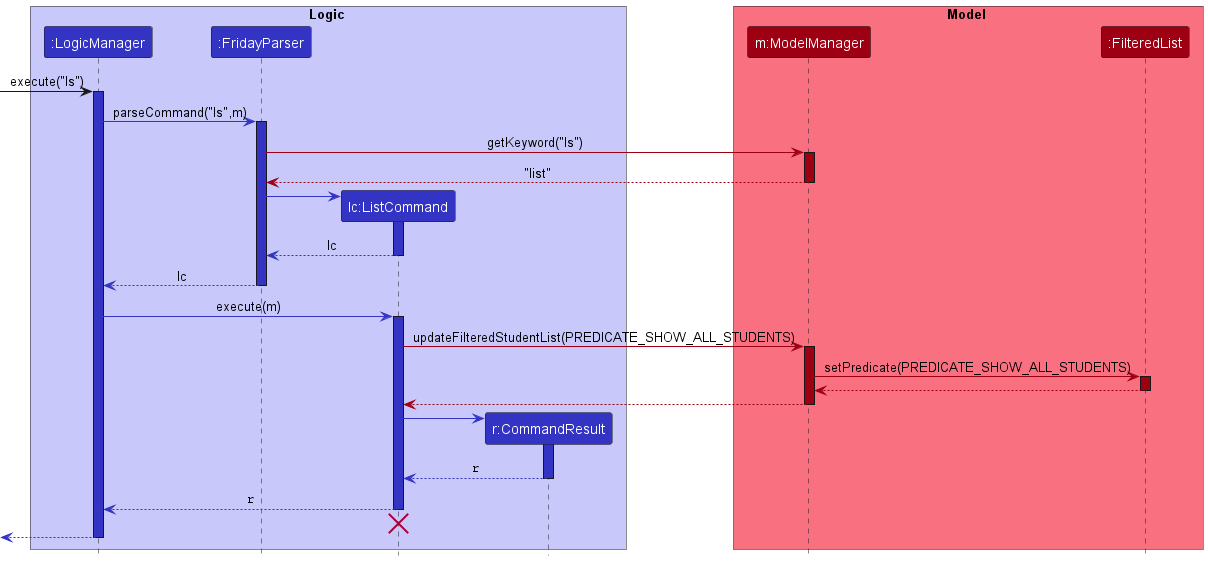

The diagram above was rendered by PlantUML. Its source (embedded in the PNG):
@startuml
!include style.puml

box Logic LOGIC_COLOR_T1
Participant ":LogicManager" as logicManager LOGIC_COLOR
Participant ":FridayParser" as fridayParser LOGIC_COLOR
Participant "lc:ListCommand" as listCommand LOGIC_COLOR
Participant "r:CommandResult" as commandResult LOGIC_COLOR
end box

box Model MODEL_COLOR_T1
Participant "m:ModelManager" as modelManager MODEL_COLOR
Participant ":FilteredList" as filteredList MODEL_COLOR
end box

[-> logicManager : execute("ls")
activate logicManager LOGIC_COLOR

logicManager -[LOGIC_COLOR]> fridayParser : parseCommand("ls",m)
activate fridayParser LOGIC_COLOR

fridayParser -[MODEL_COLOR]> modelManager : getKeyword("ls")
activate modelManager MODEL_COLOR

modelManager --[MODEL_COLOR]> fridayParser : "list"
deactivate modelManager

create listCommand
fridayParser -[LOGIC_COLOR]> listCommand :
activate listCommand LOGIC_COLOR

listCommand --[LOGIC_COLOR]> fridayParser : lc
deactivate listCommand

fridayParser --[LOGIC_COLOR]> logicManager : lc
deactivate fridayParser

logicManager -[LOGIC_COLOR]> listCommand : execute(m)
activate listCommand  LOGIC_COLOR

listCommand -[MODEL_COLOR]> modelManager : updateFilteredStudentList(PREDICATE_SHOW_ALL_STUDENTS)
activate modelManager MODEL_COLOR

modelManager -[MODEL_COLOR]> filteredList : setPredicate(PREDICATE_SHOW_ALL_STUDENTS)
activate filteredList MODEL_COLOR

filteredList --[MODEL_COLOR]> modelManager :
deactivate filteredList

modelManager --[MODEL_COLOR]> listCommand :
deactivate modelManager

create commandResult
listCommand -[LOGIC_COLOR]> commandResult :
activate commandResult LOGIC_COLOR

commandResult --[LOGIC_COLOR]> listCommand : ""r""
deactivate commandResult

listCommand --[LOGIC_COLOR]> logicManager : ""r""
deactivate listCommand

'Hidden arrow to position the destroy marker below the end of the activation bar.
listCommand -[hidden]-> logicManager
destroy listCommand

[<[LOGIC_COLOR]--logicManager
deactivate logicManager
@enduml